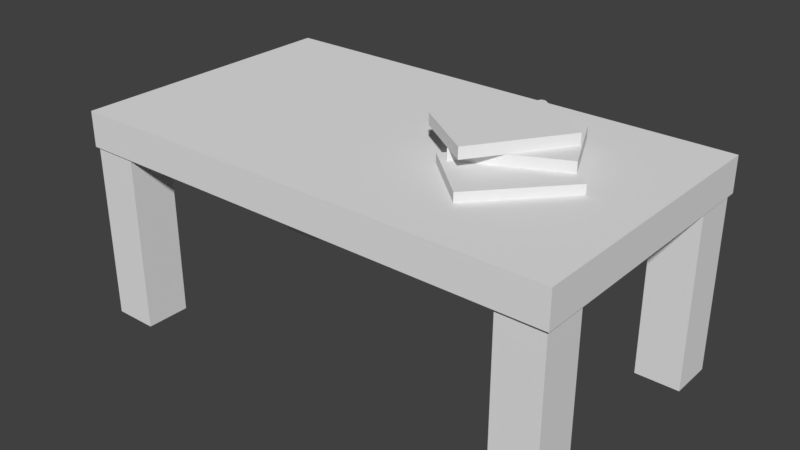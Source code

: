 # Source: coffee_table.blend  (saved by Blender 2.79.0; exported with 4.5.12 LTS)
import bpy
from mathutils import Matrix  # noqa: F401  (used for matrix-valued properties, if any)

bpy.ops.wm.read_factory_settings(use_empty=True)
scene = bpy.context.scene
scene.name = 'Scene'

# ---- collections
col_collection_1 = bpy.data.collections.new('Collection 1'); scene.collection.children.link(col_collection_1)

# ---- materials (node trees are filled in below, after node groups)
mat_material = bpy.data.materials.new('Material')
mat_material.alpha_threshold = 0.0
mat_material.use_transparent_shadow = False
mat_material.roughness = 0.5
mat_material.line_color = (0.0, 0.0, 0.0, 1.0)

# ---- material node trees

# ---- world
world_world = bpy.data.worlds.new('World'); scene.world = world_world
world_world.color = (0.05088, 0.05088, 0.05088)
world_world.use_sun_shadow = False
world_world.sun_shadow_jitter_overblur = 0.0
world_world.cycles.sampling_method = 'MANUAL'

# ---- meshes
me_cube_002 = bpy.data.meshes.new('Cube.002')
me_cube_002.from_pydata([(0.01611, -0.1767, -0.03885), (0.01611, -0.1767, -0.007134), (0.01611, 0.1173, -0.03885), (0.01611, 0.1173, -0.007134), (0.2297, -0.1767, -0.03885), (0.2297, -0.1767, -0.007134), (0.2297, 0.1173, -0.03885), (0.2297, 0.1173, -0.007134), (-0.1347, -0.07828, -0.008993), (-0.1347, -0.07828, 0.02273), (-0.02156, 0.1931, -0.008993), (-0.02156, 0.1931, 0.02273), (0.06236, -0.1605, -0.008993), (0.06236, -0.1605, 0.02273), (0.1756, 0.1108, -0.008993), (0.1756, 0.1108, 0.02273), (-0.08139, -0.1779, 0.02248), (-0.08139, -0.1779, 0.0542), (-0.1216, 0.1134, 0.02248), (-0.1216, 0.1134, 0.0542), (0.1302, -0.1486, 0.02248), (0.1302, -0.1486, 0.0542), (0.08991, 0.1426, 0.02248), (0.08991, 0.1426, 0.0542), (-0.222, -0.1347, -0.03808), (-0.222, -0.1347, -0.006357), (-0.2822, 0.1531, -0.03808), (-0.2822, 0.1531, -0.006357), (-0.01294, -0.09095, -0.03808), (-0.01294, -0.09095, -0.006357), (-0.07313, 0.1968, -0.03808), (-0.07313, 0.1968, -0.006357)], [], [(0, 1, 3, 2), (2, 3, 7, 6), (6, 7, 5, 4), (4, 5, 1, 0), (2, 6, 4, 0), (7, 3, 1, 5), (8, 9, 11, 10), (10, 11, 15, 14), (14, 15, 13, 12), (12, 13, 9, 8), (10, 14, 12, 8), (15, 11, 9, 13), (16, 17, 19, 18), (18, 19, 23, 22), (22, 23, 21, 20), (20, 21, 17, 16), (18, 22, 20, 16), (23, 19, 17, 21), (24, 25, 27, 26), (26, 27, 31, 30), (30, 31, 29, 28), (28, 29, 25, 24), (26, 30, 28, 24), (31, 27, 25, 29)])
_uv = me_cube_002.uv_layers.new(name='UVMap')
_uv.uv.foreach_set('vector', [0.03713, 0.6667, 0.07426, 0.6667, 0.07426, 1.0, 0.03713, 1.0, 0.4456, 0.9072, 0.4084, 0.9072, 0.4084, 0.6667, 0.4456, 0.6667, 0.03713, 1.0, 1.063e-07, 1.0, 0.0, 0.6667, 0.03713, 0.6667, 0.3342, 0.9088, 0.2971, 0.9088, 0.2971, 0.6667, 0.3342, 0.6667, 0.0, 0.3333, 0.25, 0.3333, 0.25, 0.6667, 8.285e-08, 0.6667, 0.5, 0.6667, 0.25, 0.6667, 0.25, 0.3333, 0.5, 0.3333, 0.2599, 0.6667, 0.2971, 0.6667, 0.2971, 0.9757, 0.2599, 0.9757, 0.6114, 0.878, 0.5743, 0.878, 0.5743, 0.6667, 0.6114, 0.6667, 0.2599, 0.9757, 0.2228, 0.9757, 0.2228, 0.6667, 0.2599, 0.6667, 0.5743, 0.8912, 0.5371, 0.8912, 0.5371, 0.6667, 0.5743, 0.6667, 0.5, 0.0, 0.75, 0.0, 0.75, 0.3333, 0.5, 0.3333, 1.0, 0.6667, 0.75, 0.6667, 0.75, 0.3333, 1.0, 0.3333, 0.1485, 0.9964, 0.1114, 0.9964, 0.1114, 0.6667, 0.1485, 0.6667, 0.3342, 0.6667, 0.3713, 0.6667, 0.3713, 0.9088, 0.3342, 0.9088, 0.1114, 0.9964, 0.07426, 0.9964, 0.07426, 0.6667, 0.1114, 0.6667, 0.4827, 0.9062, 0.4456, 0.9062, 0.4456, 0.6667, 0.4827, 0.6667, 0.75, 0.6667, 0.5, 0.6667, 0.5, 0.3333, 0.75, 0.3333, 1.0, 0.3333, 0.75, 0.3333, 0.75, 1.69e-08, 1.0, 0.0, 0.2228, 0.9922, 0.1857, 0.9922, 0.1857, 0.6667, 0.2228, 0.6667, 0.4084, 0.9078, 0.3713, 0.9078, 0.3713, 0.6667, 0.4084, 0.6667, 0.1857, 0.9922, 0.1485, 0.9922, 0.1485, 0.6667, 0.1857, 0.6667, 0.5371, 0.9031, 0.5, 0.9031, 0.5, 0.6667, 0.5371, 0.6667, 0.25, 6.758e-08, 0.5, 0.0, 0.5, 0.3333, 0.25, 0.3333, 0.25, 0.3333, 0.0, 0.3333, 1.221e-07, 0.0, 0.25, 5.069e-08])
me_cube_002.use_remesh_preserve_volume = False
me_cube_002.use_remesh_preserve_attributes = False
me_cube_002.use_mirror_vertex_groups = False
me_cube_002.update()
me_cube = bpy.data.meshes.new('Cube')
me_cube.from_pydata([(0.6992, 0.4005, 0.5009), (0.6992, -0.4005, 0.5009), (-0.7048, -0.4005, 0.5009), (-0.7048, 0.4005, 0.5009), (0.6992, 0.4005, 0.6009), (0.6992, -0.4005, 0.6009), (-0.7048, -0.4005, 0.6009), (-0.7048, 0.4005, 0.6009), (-0.6952, 0.2666, -0.002083), (-0.6952, 0.2666, 0.5348), (-0.6952, 0.3934, -0.002083), (-0.6952, 0.3934, 0.5348), (-0.5683, 0.2666, -0.002083), (-0.5683, 0.2666, 0.5348), (-0.5683, 0.3934, -0.002083), (-0.5683, 0.3934, 0.5348), (0.5627, -0.3889, -0.002083), (0.5627, -0.3889, 0.5348), (0.5627, -0.262, -0.002083), (0.5627, -0.262, 0.5348), (0.6896, -0.3889, -0.002083), (0.6896, -0.3889, 0.5348), (0.6896, -0.262, -0.002083), (0.6896, -0.262, 0.5348), (0.5655, 0.2624, -0.002083), (0.5655, 0.2624, 0.5348), (0.5655, 0.3893, -0.002083), (0.5655, 0.3893, 0.5348), (0.6924, 0.2624, -0.002083), (0.6924, 0.2624, 0.5348), (0.6924, 0.3893, -0.002083), (0.6924, 0.3893, 0.5348), (-0.6966, -0.3945, -0.002083), (-0.6966, -0.3945, 0.5348), (-0.6966, -0.2676, -0.002083), (-0.6966, -0.2676, 0.5348), (-0.5697, -0.3945, -0.002083), (-0.5697, -0.3945, 0.5348), (-0.5697, -0.2676, -0.002083), (-0.5697, -0.2676, 0.5348)], [], [(0, 1, 2, 3), (4, 7, 6, 5), (0, 4, 5, 1), (1, 5, 6, 2), (2, 6, 7, 3), (4, 0, 3, 7), (8, 9, 11, 10), (10, 11, 15, 14), (14, 15, 13, 12), (12, 13, 9, 8), (10, 14, 12, 8), (15, 11, 9, 13), (16, 17, 19, 18), (18, 19, 23, 22), (22, 23, 21, 20), (20, 21, 17, 16), (18, 22, 20, 16), (23, 19, 17, 21), (24, 25, 27, 26), (26, 27, 31, 30), (30, 31, 29, 28), (28, 29, 25, 24), (26, 30, 28, 24), (31, 27, 25, 29), (32, 33, 35, 34), (34, 35, 39, 38), (38, 39, 37, 36), (36, 37, 33, 32), (34, 38, 36, 32), (39, 35, 33, 37)])
_uv = me_cube.uv_layers.new(name='UVMap')
_uv.uv.foreach_set('vector', [0.3948, 0.679, 1.469e-07, 0.679, 0.0, 0.0, 0.3948, 5.765e-08, 0.7896, 0.0, 0.7896, 0.679, 0.3948, 0.679, 0.3948, 2.018e-07, 0.9375, 0.3874, 0.8882, 0.3874, 0.8882, 0.0, 0.9375, 1.153e-07, 0.8882, 0.679, 0.8389, 0.679, 0.8389, 0.0, 0.8882, 1.441e-07, 0.9375, 0.7747, 0.8882, 0.7747, 0.8882, 0.3874, 0.9375, 0.3874, 0.7896, 0.0, 0.8389, 1.729e-07, 0.8389, 0.679, 0.7896, 0.679, 1.0, 0.0, 1.0, 0.2596, 0.9375, 0.2596, 0.9375, 4.729e-09, 0.8521, 0.679, 0.8521, 0.9386, 0.7896, 0.9386, 0.7896, 0.679, 0.5394, 0.679, 0.5394, 0.9386, 0.4769, 0.9386, 0.4769, 0.679, 0.1251, 0.9386, 0.1251, 0.679, 0.1876, 0.679, 0.1876, 0.9386, 0.0, 0.9386, 0.06254, 0.9386, 0.06254, 1.0, 2.938e-08, 1.0, 0.9375, 0.8361, 0.8749, 0.8361, 0.8749, 0.7747, 0.9375, 0.7747, 1.0, 0.2596, 1.0, 0.5193, 0.9375, 0.5193, 0.9375, 0.2596, 0.7271, 0.679, 0.7271, 0.9386, 0.6645, 0.9386, 0.6645, 0.679, 0.4769, 0.679, 0.4769, 0.9386, 0.4143, 0.9386, 0.4143, 0.679, 0.1876, 0.9386, 0.1876, 0.679, 0.2502, 0.679, 0.2502, 0.9386, 0.9375, 0.8975, 1.0, 0.8975, 1.0, 0.9588, 0.9375, 0.9588, 0.1251, 1.0, 0.06254, 1.0, 0.06254, 0.9386, 0.1251, 0.9386, 0.2502, 0.9386, 0.2502, 0.679, 0.3127, 0.679, 0.3127, 0.9386, 0.3753, 0.679, 0.3753, 0.9386, 0.3127, 0.9386, 0.3127, 0.679, 0.6645, 0.679, 0.6645, 0.9386, 0.602, 0.9386, 0.602, 0.679, 0.06254, 0.9386, 0.06254, 0.679, 0.1251, 0.679, 0.1251, 0.9386, 0.9375, 0.8361, 1.0, 0.8361, 1.0, 0.8975, 0.9375, 0.8975, 0.1876, 1.0, 0.1251, 1.0, 0.1251, 0.9386, 0.1876, 0.9386, 0.602, 0.679, 0.602, 0.9386, 0.5394, 0.9386, 0.5394, 0.679, 1.175e-07, 0.9386, 0.0, 0.679, 0.06254, 0.679, 0.06254, 0.9386, 1.0, 0.5193, 1.0, 0.7789, 0.9375, 0.7789, 0.9375, 0.5193, 0.7271, 0.9386, 0.7271, 0.679, 0.7896, 0.679, 0.7896, 0.9386, 0.8749, 0.8975, 0.9375, 0.8975, 0.9375, 0.9588, 0.8749, 0.9588, 0.9375, 0.8975, 0.8749, 0.8975, 0.8749, 0.8361, 0.9375, 0.8361])
me_cube.materials.append(mat_material)
me_cube.use_remesh_preserve_volume = False
me_cube.use_remesh_preserve_attributes = False
me_cube.use_mirror_vertex_groups = False
me_cube.update()

# ---- objects
ob_books = bpy.data.objects.new('Books', me_cube_002)
ob_table = bpy.data.objects.new('Table', me_cube)

# ---- transforms, parenting, visibility, modifiers, constraints
ob_books.location = (0.2885, 0.04991, 0.6343)
ob_books.rotation_euler = (0.0, -0.0, -0.7324)
ob_books.lineart.crease_threshold = 0.0
ob_table.location = (0.0, 0.0, 0.0)
ob_table.lock_rotations_4d = False
ob_table.empty_display_type = 'ARROWS'
ob_table.lineart.crease_threshold = 0.0

# ---- collection membership
col_collection_1.objects.link(ob_books)
col_collection_1.objects.link(ob_table)

# ---- scene / render settings (as saved in the file)
scene.frame_start = 1; scene.frame_end = 250; scene.frame_set(1)
scene.render.engine = 'BLENDER_EEVEE_NEXT'
scene.render.resolution_percentage = 50
scene.render.dither_intensity = 0.0
scene.cycles.use_denoising = False
scene.cycles.samples = 128
scene.cycles.sampling_pattern = 'TABULATED_SOBOL'
scene.cycles.use_adaptive_sampling = False
scene.cycles.use_light_tree = False
scene.cycles.blur_glossy = 0.0
scene.cycles.sample_clamp_indirect = 0.0
scene.view_settings.view_transform = 'Standard'
bpy.context.view_layer.update()

# ---- added for rendering (the .blend has no active camera and no usable light): camera, sun
cam_auto = bpy.data.cameras.new('AutoCamera')
cam_auto.lens = 50.0
cam_auto.sensor_width = 36.0
cam_auto.clip_end = 1000.0
ob_auto_camera = bpy.data.objects.new('AutoCamera', cam_auto)
scene.collection.objects.link(ob_auto_camera)
ob_auto_camera.location = (1.62359, -1.95166, 1.64433)
ob_auto_camera.rotation_euler = (1.09748, -7.21219e-08, 0.694738)
scene.camera = ob_auto_camera
light_auto_sun = bpy.data.lights.new('AutoSun', 'SUN')
light_auto_sun.energy = 3.0
light_auto_sun.angle = 0.0523599
ob_auto_sun = bpy.data.objects.new('AutoSun', light_auto_sun)
scene.collection.objects.link(ob_auto_sun)
ob_auto_sun.rotation_euler = (0.872665, 0.174533, 0.523599)
bpy.context.view_layer.update()
